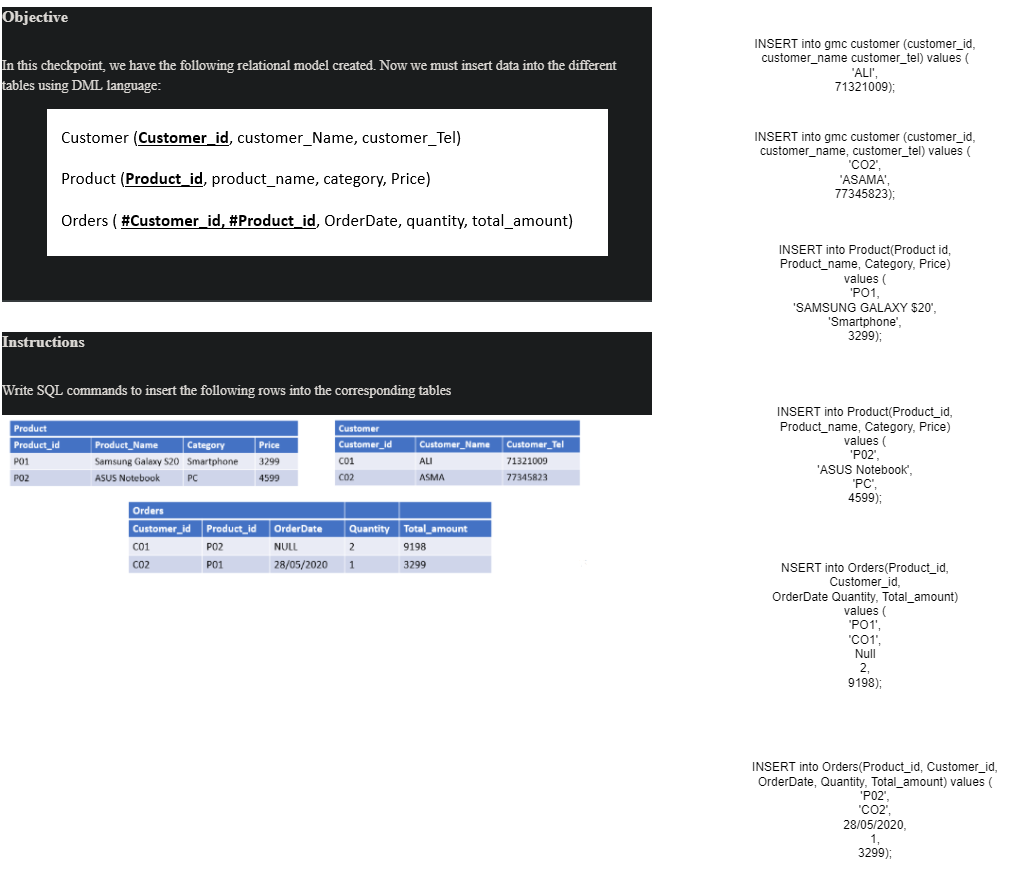

The diagram above was exported from draw.io. Its source (the exported page's mxGraphModel, read from the mxfile embedded in the PNG):
<mxGraphModel dx="782" dy="468" grid="1" gridSize="10" guides="1" tooltips="1" connect="1" arrows="1" fold="1" page="1" pageScale="1" pageWidth="850" pageHeight="1100" math="0" shadow="0">
  <root>
    <mxCell id="0" />
    <mxCell id="1" parent="0" />
    <mxCell id="hd6QThA2WulpWal5evEd-1" value="&lt;div style=&quot;background-repeat: no-repeat; box-sizing: border-box; font-family: Montserrat; border-bottom: 2px solid rgb(54, 59, 61); padding-bottom: 30px; color: rgba(232, 230, 227, 0.85); font-size: 14px; font-style: normal; font-variant-ligatures: normal; font-variant-caps: normal; font-weight: 400; letter-spacing: normal; orphans: 2; text-align: start; text-indent: 0px; text-transform: none; widows: 2; word-spacing: 0px; -webkit-text-stroke-width: 0px; background-color: rgb(26, 28, 29); text-decoration-thickness: initial; text-decoration-style: initial; text-decoration-color: initial;&quot; class=&quot;checkpoint-objective&quot;&gt;&lt;div style=&quot;background-repeat: no-repeat; box-sizing: border-box; font-family: inherit !important; font-size: 16px; font-weight: 600; line-height: 1.2; color: rgb(219, 216, 212); margin-bottom: 30px;&quot; class=&quot;title&quot;&gt;&lt;span style=&quot;background-repeat: no-repeat; box-sizing: border-box; font-family: inherit !important;&quot;&gt;Objective&lt;/span&gt;&lt;/div&gt;&lt;div style=&quot;background-repeat: no-repeat; box-sizing: border-box; font-family: inherit !important; font-size: 14px; line-height: 1.39; color: rgb(219, 216, 212);&quot; class=&quot;checkpoint-content&quot;&gt;&lt;p style=&quot;background-repeat: no-repeat; box-sizing: border-box; margin-top: 0px; margin-bottom: 1em; font-family: inherit !important;&quot;&gt;In this checkpoint, we have the following relational model created. Now we must insert data into the different tables using DML language:&lt;/p&gt;&lt;p style=&quot;background-repeat: no-repeat; box-sizing: border-box; margin-top: 0px; margin-bottom: 1em; font-family: inherit !important;&quot;&gt;&lt;/p&gt;&lt;div style=&quot;background-repeat: no-repeat; box-sizing: border-box; font-family: inherit !important; display: flex; justify-content: center; align-items: center;&quot;&gt;&lt;img style=&quot;background-repeat: no-repeat; box-sizing: border-box; vertical-align: middle; border-style: none; font-family: inherit !important; max-width: 650px;&quot; src=&quot;https://i.imgur.com/q25t2MI.png&quot;&gt;&lt;/div&gt;&lt;p style=&quot;background-repeat: no-repeat; box-sizing: border-box; margin-top: 0px; margin-bottom: 1em; font-family: inherit !important;&quot;&gt;&lt;/p&gt;&lt;/div&gt;&lt;/div&gt;&lt;div style=&quot;background-repeat: no-repeat; box-sizing: border-box; font-family: Montserrat; margin-top: 30px; color: rgba(232, 230, 227, 0.85); font-size: 14px; font-style: normal; font-variant-ligatures: normal; font-variant-caps: normal; font-weight: 400; letter-spacing: normal; orphans: 2; text-align: start; text-indent: 0px; text-transform: none; widows: 2; word-spacing: 0px; -webkit-text-stroke-width: 0px; background-color: rgb(26, 28, 29); text-decoration-thickness: initial; text-decoration-style: initial; text-decoration-color: initial;&quot; class=&quot;checkpoint-instructions&quot;&gt;&lt;div style=&quot;background-repeat: no-repeat; box-sizing: border-box; font-family: inherit !important; font-size: 16px; font-weight: 600; line-height: 1.2; color: rgb(219, 216, 212); margin-bottom: 30px;&quot; class=&quot;title&quot;&gt;&lt;span style=&quot;background-repeat: no-repeat; box-sizing: border-box; font-family: inherit !important;&quot;&gt;Instructions&lt;/span&gt;&lt;/div&gt;&lt;div style=&quot;background-repeat: no-repeat; box-sizing: border-box; font-family: inherit !important; font-size: 14px; line-height: 1.39; color: rgb(219, 216, 212);&quot; class=&quot;checkpoint-content&quot;&gt;&lt;p style=&quot;background-repeat: no-repeat; box-sizing: border-box; margin-top: 0px; margin-bottom: 1em; font-family: inherit !important;&quot;&gt;Write SQL commands to insert the following rows into the corresponding tables&lt;/p&gt;&lt;div style=&quot;background-repeat: no-repeat; box-sizing: border-box; font-family: inherit !important; display: flex; justify-content: center; align-items: center;&quot;&gt;&lt;img style=&quot;background-repeat: no-repeat; box-sizing: border-box; vertical-align: middle; border-style: none; font-family: inherit !important; max-width: 650px;&quot; src=&quot;https://i.imgur.com/DcLUzM5.png&quot;&gt;&lt;/div&gt;&lt;/div&gt;&lt;/div&gt;" style="text;whiteSpace=wrap;html=1;" parent="1" vertex="1">
      <mxGeometry x="200" y="30" width="560" height="280" as="geometry" />
    </mxCell>
    <mxCell id="hd6QThA2WulpWal5evEd-2" value="&lt;div&gt;INSERT into gmc customer (customer_id,&lt;/div&gt;&lt;div&gt;customer_name customer_tel) values (&lt;/div&gt;&lt;div&gt;'ALI',&lt;/div&gt;&lt;div&gt;71321009);&lt;/div&gt;" style="text;html=1;strokeColor=none;fillColor=none;align=center;verticalAlign=middle;whiteSpace=wrap;rounded=0;" parent="1" vertex="1">
      <mxGeometry x="920" y="50" width="290" height="90" as="geometry" />
    </mxCell>
    <mxCell id="hd6QThA2WulpWal5evEd-3" value="&lt;div&gt;INSERT into gmc customer (customer_id,&lt;/div&gt;&lt;div&gt;customer_name, customer_tel) values (&lt;/div&gt;&lt;div&gt;'CO2',&lt;/div&gt;&lt;div&gt;'ASAMA',&lt;/div&gt;&lt;div&gt;77345823);&lt;/div&gt;" style="text;html=1;strokeColor=none;fillColor=none;align=center;verticalAlign=middle;whiteSpace=wrap;rounded=0;" parent="1" vertex="1">
      <mxGeometry x="925" y="150" width="280" height="90" as="geometry" />
    </mxCell>
    <mxCell id="hd6QThA2WulpWal5evEd-4" value="&lt;div&gt;INSERT into Product(Product id,&lt;/div&gt;&lt;div&gt;Product_name, Category, Price) values (&lt;/div&gt;&lt;div&gt;'PO1,&lt;/div&gt;&lt;div&gt;'SAMSUNG GALAXY $20',&lt;/div&gt;&lt;div&gt;'Smartphone',&lt;/div&gt;&lt;div&gt;3299);&lt;/div&gt;&lt;div&gt;&lt;br&gt;&lt;/div&gt;" style="text;html=1;strokeColor=none;fillColor=none;align=center;verticalAlign=middle;whiteSpace=wrap;rounded=0;" parent="1" vertex="1">
      <mxGeometry x="970" y="270" width="190" height="120" as="geometry" />
    </mxCell>
    <mxCell id="hd6QThA2WulpWal5evEd-5" value="&lt;div&gt;INSERT into Product(Product_id,&lt;/div&gt;&lt;div&gt;Product_name, Category, Price) values (&lt;/div&gt;&lt;div&gt;'P02',&lt;/div&gt;&lt;div&gt;'ASUS Notebook',&lt;/div&gt;&lt;div&gt;'PC',&lt;/div&gt;&lt;div&gt;4599);&lt;/div&gt;" style="text;html=1;strokeColor=none;fillColor=none;align=center;verticalAlign=middle;whiteSpace=wrap;rounded=0;" parent="1" vertex="1">
      <mxGeometry x="970" y="440" width="190" height="90" as="geometry" />
    </mxCell>
    <mxCell id="hd6QThA2WulpWal5evEd-6" value="&lt;div&gt;NSERT into Orders(Product_id, Customer_id,&lt;/div&gt;&lt;div&gt;OrderDate Quantity, Total_amount) values (&lt;/div&gt;&lt;div&gt;'PO1',&lt;/div&gt;&lt;div&gt;'CO1',&lt;/div&gt;&lt;div&gt;Null&lt;/div&gt;&lt;div&gt;2,&lt;/div&gt;&lt;div&gt;9198);&lt;/div&gt;" style="text;html=1;strokeColor=none;fillColor=none;align=center;verticalAlign=middle;whiteSpace=wrap;rounded=0;" parent="1" vertex="1">
      <mxGeometry x="970" y="600" width="190" height="110" as="geometry" />
    </mxCell>
    <mxCell id="hd6QThA2WulpWal5evEd-7" value="&lt;div&gt;INSERT into Orders(Product_id, Customer_id,&lt;/div&gt;&lt;div&gt;OrderDate, Quantity, Total_amount) values (&lt;/div&gt;&lt;div&gt;'P02',&lt;/div&gt;&lt;div&gt;'CO2',&lt;/div&gt;&lt;div&gt;28/05/2020,&lt;/div&gt;&lt;div&gt;1,&lt;/div&gt;&lt;div&gt;3299);&lt;/div&gt;" style="text;html=1;strokeColor=none;fillColor=none;align=center;verticalAlign=middle;whiteSpace=wrap;rounded=0;" parent="1" vertex="1">
      <mxGeometry x="950" y="760" width="250" height="160" as="geometry" />
    </mxCell>
  </root>
</mxGraphModel>